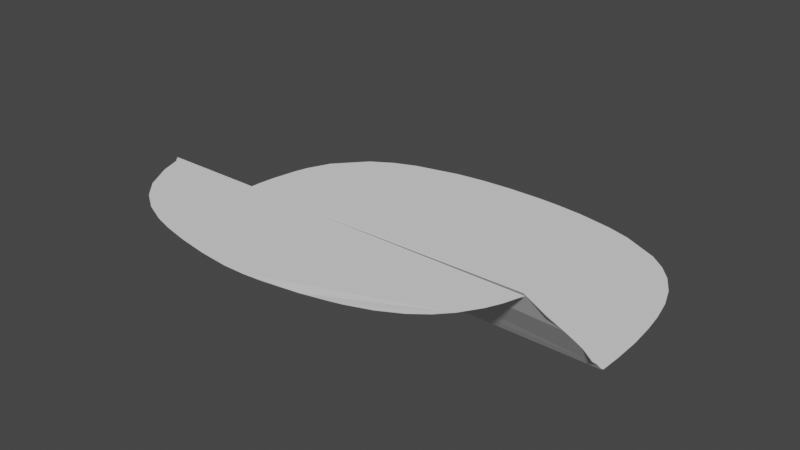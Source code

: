 # Source: face-only.blend  (saved by Blender 2.80.75; exported with 4.5.12 LTS)
import bpy
from mathutils import Matrix  # noqa: F401  (used for matrix-valued properties, if any)

bpy.ops.wm.read_factory_settings(use_empty=True)
scene = bpy.context.scene
scene.name = 'Scene'

# ---- collections
col_collection = bpy.data.collections.new('Collection'); scene.collection.children.link(col_collection)

# ---- world
world_world = bpy.data.worlds.new('World'); scene.world = world_world
world_world.use_nodes = True; world_world.node_tree.nodes.clear()
_N = world_world.node_tree.nodes; _L = world_world.node_tree.links
n0 = _N.new('ShaderNodeOutputWorld'); n0.name = 'World Output'; n0.location = (300, 300)
n1 = _N.new('ShaderNodeBackground'); n1.name = 'Background'; n1.location = (10, 300)
n1.inputs[0].default_value = (0.05088, 0.05088, 0.05088, 1.0)
_L.new(n1.outputs[0], n0.inputs[0])
n0.is_active_output = True
world_world.color = (0.05088, 0.05088, 0.05088)
world_world.use_sun_shadow = False
world_world.sun_shadow_jitter_overblur = 0.0

# ---- meshes
me_face_faces = bpy.data.meshes.new('Face Faces')
me_face_faces.from_pydata([(66.21, -10.36, -8.023), (66.12, -2.4, -8.023), (65.53, 5.033, -8.023), (64.69, 11.16, -8.023), (63.14, 18.04, -8.023), (60.82, 24.27, -8.023), (57.45, 30.0, -8.023), (53.62, 34.38, -8.023), (48.92, 38.13, -8.023), (38.19, 43.37, -8.023), (31.08, 45.52, -8.023), (20.6, 47.52, -8.023), (12.16, 48.42, -8.023), (5.294, 48.78, -8.023), (-5.617, 48.78, -8.023), (-14.44, 48.27, -8.023), (-23.39, 47.16, -8.023), (-37.46, 43.74, -8.023), (-44.31, 40.95, -8.023), (-50.97, 36.88, -8.023), (-59.41, 27.53, -8.023), (-62.69, 20.5, -8.023), (-63.94, 16.21, -8.023), (-65.46, 8.372, -8.023), (-66.11, 2.804, -8.023), (-66.56, -7.752, -8.023), (-66.33, -16.68, -8.023), (66.0, -16.68, -8.023), (65.04, -20.5, -4.347), (65.67, -16.66, -8.336), (65.38, -18.42, -6.125), (62.94, -26.02, 3.373), (64.03, -23.45, 0.1584), (61.69, -28.34, 6.264), (59.36, -31.59, 10.33), (-66.64, -16.79, -8.17), (-56.79, -34.86, 15.09), (-57.63, -34.5, 13.97), (-66.28, -18.84, -5.609), (-65.57, -21.82, -1.881), (55.06, -34.86, 16.16), (-56.04, -34.86, 16.16), (-52.91, -41.98, 15.89), (-48.68, -49.32, 15.89), (-43.93, -54.32, 15.89), (-38.25, -58.2, 15.89), (-31.84, -61.1, 15.89), (-26.35, -62.84, 15.89), (-18.91, -64.57, 15.89), (-10.55, -65.96, 15.89), (-2.602, -66.74, 15.89), (3.329, -66.72, 15.89), (8.153, -66.32, 15.89), (13.6, -65.59, 15.89), (17.66, -64.88, 15.89), (25.56, -63.2, 15.89), (28.74, -62.3, 15.89), (35.24, -59.93, 15.89), (41.12, -56.78, 15.89), (45.26, -53.58, 15.89), (48.76, -49.84, 15.89), (52.16, -44.61, 15.89), (54.07, -40.53, 15.89), (55.81, -35.28, 15.89), (-55.3, -35.28, 15.89), (18.16, -64.58, 15.69), (-22.63, -63.71, 15.89), (-14.73, -65.27, 15.89), (-16.82, -64.92, 15.89), (0.2555, -35.28, 15.89)], [], [(0, 1, 2, 3, 4, 5, 6, 7, 8, 9, 10, 11, 12, 13, 14, 15, 16, 17, 18, 19, 20, 21, 22, 23, 24, 25, 26, 27), (38, 35, 29, 30, 28, 32, 31, 33, 34, 40, 41, 36, 37, 39), (42, 43, 44, 45, 46, 47, 66, 48, 68, 67, 49, 50, 51, 52, 53, 54, 65, 55, 56, 57, 58, 59, 60, 61, 62, 63, 69, 64)])
me_face_faces.use_remesh_preserve_volume = False
me_face_faces.use_remesh_preserve_attributes = False
me_face_faces.use_mirror_vertex_groups = False
me_face_faces.update()

# ---- objects
ob_base_face = bpy.data.objects.new('Base Face', me_face_faces)

# ---- transforms, parenting, visibility, modifiers, constraints
ob_base_face.location = (0.0, 0.0, 0.0)
ob_base_face.delta_scale = (0.01, 0.01, 0.01)
ob_base_face.lineart.crease_threshold = 0.0

# ---- collection membership
col_collection.objects.link(ob_base_face)

# ---- scene / render settings (as saved in the file)
scene.frame_start = 1; scene.frame_end = 250; scene.frame_set(1)
scene.render.engine = 'BLENDER_EEVEE_NEXT'
scene.cycles.use_denoising = False
scene.cycles.samples = 128
scene.cycles.sampling_pattern = 'TABULATED_SOBOL'
scene.cycles.use_adaptive_sampling = False
scene.cycles.use_light_tree = False
scene.view_settings.view_transform = 'Filmic'
bpy.context.view_layer.update()

# ---- added for rendering (the .blend has no active camera and no usable light): camera, sun
cam_auto = bpy.data.cameras.new('AutoCamera')
cam_auto.lens = 50.0
cam_auto.sensor_width = 36.0
cam_auto.clip_end = 1000.0
ob_auto_camera = bpy.data.objects.new('AutoCamera', cam_auto)
scene.collection.objects.link(ob_auto_camera)
ob_auto_camera.location = (1.64246, -2.06336, 1.35483)
ob_auto_camera.rotation_euler = (1.09748, -7.21219e-08, 0.694738)
scene.camera = ob_auto_camera
light_auto_sun = bpy.data.lights.new('AutoSun', 'SUN')
light_auto_sun.energy = 3.0
light_auto_sun.angle = 0.0523599
ob_auto_sun = bpy.data.objects.new('AutoSun', light_auto_sun)
scene.collection.objects.link(ob_auto_sun)
ob_auto_sun.rotation_euler = (0.872665, 0.174533, 0.523599)
bpy.context.view_layer.update()
